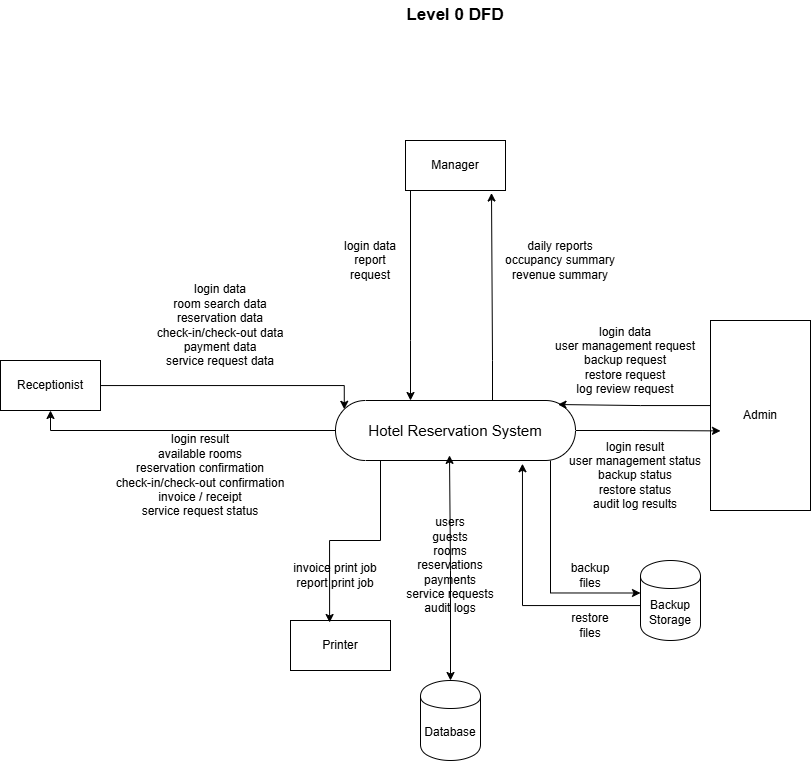

The diagram above was exported from draw.io. Its source (the exported page's mxGraphModel, read from the mxfile embedded in the PNG):
<mxGraphModel dx="2034" dy="1880" grid="1" gridSize="10" guides="1" tooltips="1" connect="1" arrows="1" fold="1" page="1" pageScale="1" pageWidth="850" pageHeight="1100" math="0" shadow="0">
  <root>
    <mxCell id="0" />
    <mxCell id="1" parent="0" />
    <mxCell id="nuW30u5OJv3KE4QY2ua1-14" edge="1" parent="1" source="nuW30u5OJv3KE4QY2ua1-1" style="edgeStyle=orthogonalEdgeStyle;rounded=0;orthogonalLoop=1;jettySize=auto;html=1;entryX=0.5;entryY=1;entryDx=0;entryDy=0;" target="nuW30u5OJv3KE4QY2ua1-2">
      <mxGeometry relative="1" as="geometry" />
    </mxCell>
    <mxCell id="nuW30u5OJv3KE4QY2ua1-30" edge="1" parent="1" source="nuW30u5OJv3KE4QY2ua1-1" style="edgeStyle=orthogonalEdgeStyle;rounded=0;orthogonalLoop=1;jettySize=auto;html=1;entryX=0;entryY=0.25;entryDx=0;entryDy=0;">
      <mxGeometry relative="1" as="geometry">
        <Array as="points">
          <mxPoint x="520" y="423" />
        </Array>
        <mxPoint x="610" y="422.5" as="targetPoint" />
      </mxGeometry>
    </mxCell>
    <mxCell id="nuW30u5OJv3KE4QY2ua1-1" parent="1" style="html=1;dashed=0;whiteSpace=wrap;shape=mxgraph.dfd.start" value="&lt;font style=&quot;font-size: 15px;&quot;&gt;Hotel Reservation System&lt;/font&gt;" vertex="1">
      <mxGeometry height="60" width="240" x="305" y="230" as="geometry" />
    </mxCell>
    <mxCell id="nuW30u5OJv3KE4QY2ua1-2" parent="1" style="html=1;dashed=0;whiteSpace=wrap;" value="Receptionist" vertex="1">
      <mxGeometry height="50" width="100" x="-30" y="190" as="geometry" />
    </mxCell>
    <mxCell id="nuW30u5OJv3KE4QY2ua1-16" edge="1" parent="1" source="nuW30u5OJv3KE4QY2ua1-3" style="edgeStyle=orthogonalEdgeStyle;rounded=0;orthogonalLoop=1;jettySize=auto;html=1;" target="nuW30u5OJv3KE4QY2ua1-1">
      <mxGeometry relative="1" as="geometry">
        <Array as="points">
          <mxPoint x="380" y="170" />
          <mxPoint x="380" y="170" />
        </Array>
      </mxGeometry>
    </mxCell>
    <mxCell id="nuW30u5OJv3KE4QY2ua1-3" parent="1" style="html=1;dashed=0;whiteSpace=wrap;" value="Manager" vertex="1">
      <mxGeometry height="50" width="100" x="375" y="-30" as="geometry" />
    </mxCell>
    <mxCell id="nuW30u5OJv3KE4QY2ua1-4" parent="1" style="html=1;dashed=0;whiteSpace=wrap;" value="Printer" vertex="1">
      <mxGeometry height="50" width="100" x="260" y="450" as="geometry" />
    </mxCell>
    <mxCell id="nuW30u5OJv3KE4QY2ua1-5" parent="1" style="html=1;dashed=0;whiteSpace=wrap;" value="Admin" vertex="1">
      <mxGeometry height="190" width="100" x="680" y="150" as="geometry" />
    </mxCell>
    <mxCell id="nuW30u5OJv3KE4QY2ua1-12" parent="1" style="text;html=1;whiteSpace=wrap;strokeColor=none;fillColor=none;align=center;verticalAlign=middle;rounded=0;" value="&lt;div&gt;login data&lt;/div&gt;&lt;div&gt;room search data&lt;/div&gt;&lt;div&gt;reservation data&lt;/div&gt;&lt;div&gt;check-in/check-out data&lt;/div&gt;&lt;div&gt;payment data&lt;/div&gt;&lt;div&gt;service request data&lt;/div&gt;" vertex="1">
      <mxGeometry height="110" width="230" x="75" y="100" as="geometry" />
    </mxCell>
    <mxCell id="nuW30u5OJv3KE4QY2ua1-13" edge="1" parent="1" source="nuW30u5OJv3KE4QY2ua1-2" style="edgeStyle=orthogonalEdgeStyle;rounded=0;orthogonalLoop=1;jettySize=auto;html=1;entryX=0;entryY=0;entryDx=8.79;entryDy=8.790000000000003;entryPerimeter=0;curved=0;" target="nuW30u5OJv3KE4QY2ua1-1">
      <mxGeometry relative="1" as="geometry">
        <Array as="points">
          <mxPoint x="314" y="215" />
        </Array>
      </mxGeometry>
    </mxCell>
    <mxCell id="nuW30u5OJv3KE4QY2ua1-15" parent="1" style="text;html=1;whiteSpace=wrap;strokeColor=none;fillColor=none;align=center;verticalAlign=middle;rounded=0;" value="&lt;div&gt;login result&lt;/div&gt;&lt;div&gt;available rooms&lt;/div&gt;&lt;div&gt;reservation confirmation&lt;/div&gt;&lt;div&gt;check-in/check-out confirmation&lt;/div&gt;&lt;div&gt;invoice / receipt&lt;/div&gt;&lt;div&gt;service request status&lt;/div&gt;" vertex="1">
      <mxGeometry height="30" width="240" x="50" y="290" as="geometry" />
    </mxCell>
    <mxCell id="nuW30u5OJv3KE4QY2ua1-18" parent="1" style="text;html=1;whiteSpace=wrap;strokeColor=none;fillColor=none;align=center;verticalAlign=middle;rounded=0;" value="&lt;div&gt;login data&lt;/div&gt;&lt;div&gt;report request&lt;/div&gt;" vertex="1">
      <mxGeometry height="30" width="60" x="310" y="75" as="geometry" />
    </mxCell>
    <mxCell id="nuW30u5OJv3KE4QY2ua1-19" parent="1" style="text;html=1;whiteSpace=wrap;strokeColor=none;fillColor=none;align=center;verticalAlign=middle;rounded=0;" value="&lt;div&gt;daily reports&lt;/div&gt;&lt;div&gt;occupancy summary&lt;/div&gt;&lt;div&gt;revenue summary&lt;/div&gt;" vertex="1">
      <mxGeometry height="40" width="140" x="460" y="70" as="geometry" />
    </mxCell>
    <mxCell id="nuW30u5OJv3KE4QY2ua1-20" edge="1" parent="1" source="nuW30u5OJv3KE4QY2ua1-5" style="edgeStyle=orthogonalEdgeStyle;rounded=0;orthogonalLoop=1;jettySize=auto;html=1;entryX=0.927;entryY=0.067;entryDx=0;entryDy=0;entryPerimeter=0;" target="nuW30u5OJv3KE4QY2ua1-1">
      <mxGeometry relative="1" as="geometry">
        <Array as="points">
          <mxPoint x="610" y="235" />
        </Array>
      </mxGeometry>
    </mxCell>
    <mxCell id="nuW30u5OJv3KE4QY2ua1-21" edge="1" parent="1" source="nuW30u5OJv3KE4QY2ua1-1" style="edgeStyle=orthogonalEdgeStyle;rounded=0;orthogonalLoop=1;jettySize=auto;html=1;entryX=0.1;entryY=0.581;entryDx=0;entryDy=0;entryPerimeter=0;" target="nuW30u5OJv3KE4QY2ua1-5">
      <mxGeometry relative="1" as="geometry" />
    </mxCell>
    <mxCell id="nuW30u5OJv3KE4QY2ua1-22" parent="1" style="text;html=1;whiteSpace=wrap;strokeColor=none;fillColor=none;align=center;verticalAlign=middle;rounded=0;" value="&lt;div&gt;login data&lt;/div&gt;&lt;div&gt;user management request&lt;/div&gt;&lt;div&gt;backup request&lt;/div&gt;&lt;div&gt;restore request&lt;/div&gt;&lt;div&gt;log review request&lt;/div&gt;" vertex="1">
      <mxGeometry height="80" width="210" x="490" y="150" as="geometry" />
    </mxCell>
    <mxCell id="nuW30u5OJv3KE4QY2ua1-23" parent="1" style="text;html=1;whiteSpace=wrap;strokeColor=none;fillColor=none;align=center;verticalAlign=middle;rounded=0;" value="&lt;div&gt;login result&lt;/div&gt;&lt;div&gt;user management status&lt;/div&gt;&lt;div&gt;backup status&lt;/div&gt;&lt;div&gt;restore status&lt;/div&gt;&lt;div&gt;audit log results&lt;/div&gt;" vertex="1">
      <mxGeometry height="90" width="210" x="500" y="260" as="geometry" />
    </mxCell>
    <mxCell id="nuW30u5OJv3KE4QY2ua1-24" edge="1" parent="1" style="edgeStyle=orthogonalEdgeStyle;rounded=0;orthogonalLoop=1;jettySize=auto;html=1;exitX=0.5;exitY=0;exitDx=0;exitDy=0;entryX=0.475;entryY=0.915;entryDx=0;entryDy=0;entryPerimeter=0;startArrow=classic;startFill=1;" target="nuW30u5OJv3KE4QY2ua1-1">
      <mxGeometry relative="1" as="geometry">
        <mxPoint x="420" y="510" as="sourcePoint" />
      </mxGeometry>
    </mxCell>
    <mxCell id="nuW30u5OJv3KE4QY2ua1-25" parent="1" style="text;html=1;whiteSpace=wrap;strokeColor=none;fillColor=none;align=center;verticalAlign=middle;rounded=0;" value="&lt;div&gt;users&lt;/div&gt;&lt;div&gt;guests&lt;/div&gt;&lt;div&gt;rooms&lt;/div&gt;&lt;div&gt;reservations&lt;/div&gt;&lt;div&gt;payments&lt;/div&gt;&lt;div&gt;service requests&lt;/div&gt;&lt;div&gt;audit logs&lt;/div&gt;" vertex="1">
      <mxGeometry height="30" width="180" x="330" y="380" as="geometry" />
    </mxCell>
    <mxCell id="nuW30u5OJv3KE4QY2ua1-31" parent="1" style="text;html=1;whiteSpace=wrap;strokeColor=none;fillColor=none;align=center;verticalAlign=middle;rounded=0;" value="backup files" vertex="1">
      <mxGeometry height="30" width="60" x="530" y="390" as="geometry" />
    </mxCell>
    <mxCell id="nuW30u5OJv3KE4QY2ua1-32" edge="1" parent="1" style="edgeStyle=orthogonalEdgeStyle;rounded=0;orthogonalLoop=1;jettySize=auto;html=1;entryX=0.779;entryY=1.054;entryDx=0;entryDy=0;entryPerimeter=0;" target="nuW30u5OJv3KE4QY2ua1-1">
      <mxGeometry relative="1" as="geometry">
        <mxPoint x="610" y="435.0588235294117" as="sourcePoint" />
      </mxGeometry>
    </mxCell>
    <mxCell id="nuW30u5OJv3KE4QY2ua1-33" parent="1" style="text;html=1;whiteSpace=wrap;strokeColor=none;fillColor=none;align=center;verticalAlign=middle;rounded=0;" value="restore files" vertex="1">
      <mxGeometry height="30" width="60" x="530" y="440" as="geometry" />
    </mxCell>
    <mxCell id="nuW30u5OJv3KE4QY2ua1-35" parent="1" style="text;html=1;whiteSpace=wrap;strokeColor=none;fillColor=none;align=center;verticalAlign=middle;rounded=0;" value="&lt;div&gt;invoice print job&lt;/div&gt;&lt;div&gt;report print job&lt;/div&gt;" vertex="1">
      <mxGeometry height="30" width="110" x="250" y="390" as="geometry" />
    </mxCell>
    <mxCell id="nuW30u5OJv3KE4QY2ua1-36" edge="1" parent="1" source="nuW30u5OJv3KE4QY2ua1-1" style="edgeStyle=orthogonalEdgeStyle;rounded=0;orthogonalLoop=1;jettySize=auto;html=1;entryX=0.391;entryY=0.04;entryDx=0;entryDy=0;entryPerimeter=0;" target="nuW30u5OJv3KE4QY2ua1-4">
      <mxGeometry relative="1" as="geometry">
        <Array as="points">
          <mxPoint x="350" y="370" />
          <mxPoint x="299" y="370" />
        </Array>
      </mxGeometry>
    </mxCell>
    <mxCell id="nuW30u5OJv3KE4QY2ua1-38" edge="1" parent="1" source="nuW30u5OJv3KE4QY2ua1-1" style="edgeStyle=orthogonalEdgeStyle;rounded=0;orthogonalLoop=1;jettySize=auto;html=1;entryX=0.86;entryY=1.05;entryDx=0;entryDy=0;entryPerimeter=0;" target="nuW30u5OJv3KE4QY2ua1-3">
      <mxGeometry relative="1" as="geometry">
        <Array as="points">
          <mxPoint x="462" y="190" />
        </Array>
      </mxGeometry>
    </mxCell>
    <mxCell id="nuW30u5OJv3KE4QY2ua1-39" parent="1" style="text;html=1;whiteSpace=wrap;strokeColor=none;fillColor=none;align=center;verticalAlign=middle;rounded=0;" value="&lt;font style=&quot;font-size: 17px;&quot;&gt;&lt;b style=&quot;&quot;&gt;Level 0 DFD&lt;/b&gt;&lt;/font&gt;" vertex="1">
      <mxGeometry height="30" width="310" x="270" y="-170" as="geometry" />
    </mxCell>
    <mxCell id="nuW30u5OJv3KE4QY2ua1-40" parent="1" style="shape=cylinder;whiteSpace=wrap;html=1;boundedLbl=1;backgroundOutline=1;" value="Database" vertex="1">
      <mxGeometry height="80" width="60" x="390" y="510" as="geometry" />
    </mxCell>
    <mxCell id="nuW30u5OJv3KE4QY2ua1-41" parent="1" style="shape=cylinder;whiteSpace=wrap;html=1;boundedLbl=1;backgroundOutline=1;" value="Backup Storage" vertex="1">
      <mxGeometry height="80" width="60" x="610" y="390" as="geometry" />
    </mxCell>
  </root>
</mxGraphModel>